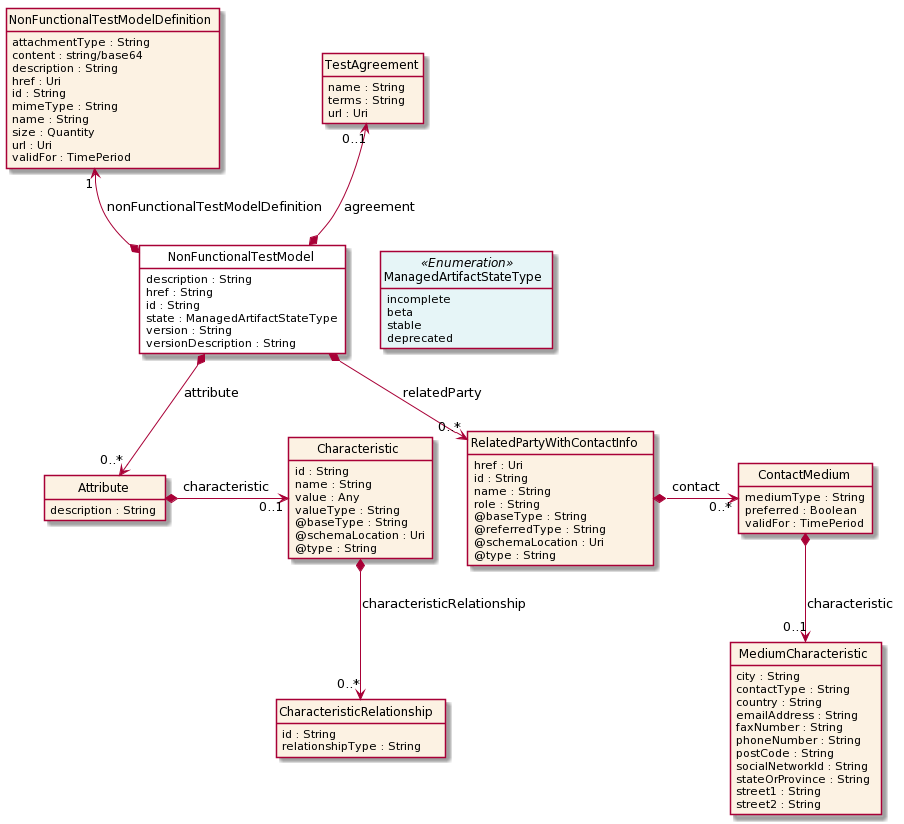

The diagram above was rendered by PlantUML. Its source (embedded in the PNG):
@startuml
hide circle
hide methods
hide stereotype
show <<Enumeration>> stereotype
skinparam class {
   BackgroundColor<<Enumeration>> #E6F5F7
   BackgroundColor<<Ref>> #FFFFE0
   BackgroundColor<<Pivot>> #FFFFFFF
   BackgroundColor #FCF2E3
}

class NonFunctionalTestModel  <<Pivot>> {
    description : String
    href : String
    id : String
    state : ManagedArtifactStateType
    version : String
    versionDescription : String
}

class ManagedArtifactStateType <<Enumeration>> {
    incomplete
    beta
    stable
    deprecated
}

class NonFunctionalTestModelDefinition  {
    attachmentType : String
    content : string/base64
    description : String
    href : Uri
    id : String
    mimeType : String
    name : String
    size : Quantity
    url : Uri
    validFor : TimePeriod
}

class TestAgreement  {
    name : String
    terms : String
    url : Uri
}

class Attribute  {
    description : String
}

class Characteristic  {
    id : String
    name : String
    value : Any
    valueType : String
    @baseType : String
    @schemaLocation : Uri
    @type : String
}

class CharacteristicRelationship  {
    id : String
    relationshipType : String
}

class RelatedPartyWithContactInfo  {
    href : Uri
    id : String
    name : String
    role : String
    @baseType : String
    @referredType : String
    @schemaLocation : Uri
    @type : String
}

class ContactMedium  {
    mediumType : String
    preferred : Boolean
    validFor : TimePeriod
}

class MediumCharacteristic  {
    city : String
    contactType : String
    country : String
    emailAddress : String
    faxNumber : String
    phoneNumber : String
    postCode : String
    socialNetworkId : String
    stateOrProvince : String
    street1 : String
    street2 : String
}

NonFunctionalTestModel -right[hidden]-> ManagedArtifactStateType

TestAgreement "0..1" <--* NonFunctionalTestModel : agreement

NonFunctionalTestModelDefinition "1" <--* NonFunctionalTestModel : nonFunctionalTestModelDefinition

NonFunctionalTestModel *-->  "0..*" Attribute : attribute

NonFunctionalTestModel *-->  "0..*" RelatedPartyWithContactInfo : relatedParty

Attribute *-right-> "0..1" Characteristic : characteristic

Characteristic *-->  "0..*" CharacteristicRelationship : characteristicRelationship

RelatedPartyWithContactInfo *-right-> "0..*" ContactMedium : contact

ContactMedium *-->  "0..1" MediumCharacteristic : characteristic

@enduml